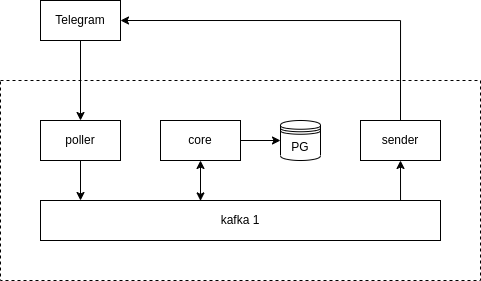

The diagram above was exported from draw.io. Its source (the exported page's mxGraphModel, read from the mxfile embedded in the PNG):
<mxGraphModel dx="787" dy="477" grid="1" gridSize="10" guides="1" tooltips="1" connect="1" arrows="1" fold="1" page="1" pageScale="1" pageWidth="827" pageHeight="1169" math="0" shadow="0">
  <root>
    <mxCell id="0" />
    <mxCell id="1" parent="0" />
    <mxCell id="miBH7GK4aa3x4Xay3SHT-16" style="edgeStyle=orthogonalEdgeStyle;rounded=0;orthogonalLoop=1;jettySize=auto;html=1;entryX=0.5;entryY=0;entryDx=0;entryDy=0;" edge="1" parent="1" source="miBH7GK4aa3x4Xay3SHT-1" target="miBH7GK4aa3x4Xay3SHT-6">
      <mxGeometry relative="1" as="geometry" />
    </mxCell>
    <mxCell id="miBH7GK4aa3x4Xay3SHT-1" value="Telegram" style="rounded=0;whiteSpace=wrap;html=1;" vertex="1" parent="1">
      <mxGeometry x="80" y="40" width="80" height="40" as="geometry" />
    </mxCell>
    <mxCell id="miBH7GK4aa3x4Xay3SHT-2" value="" style="rounded=0;whiteSpace=wrap;html=1;dashed=1;fillColor=none;" vertex="1" parent="1">
      <mxGeometry x="40" y="120" width="480" height="200" as="geometry" />
    </mxCell>
    <mxCell id="miBH7GK4aa3x4Xay3SHT-9" style="edgeStyle=orthogonalEdgeStyle;rounded=0;orthogonalLoop=1;jettySize=auto;html=1;exitX=0.5;exitY=1;exitDx=0;exitDy=0;entryX=0.1;entryY=0;entryDx=0;entryDy=0;entryPerimeter=0;" edge="1" parent="1" source="miBH7GK4aa3x4Xay3SHT-6" target="miBH7GK4aa3x4Xay3SHT-7">
      <mxGeometry relative="1" as="geometry" />
    </mxCell>
    <mxCell id="miBH7GK4aa3x4Xay3SHT-6" value="poller" style="rounded=0;whiteSpace=wrap;html=1;" vertex="1" parent="1">
      <mxGeometry x="80" y="160" width="80" height="40" as="geometry" />
    </mxCell>
    <mxCell id="miBH7GK4aa3x4Xay3SHT-7" value="kafka 1" style="rounded=0;whiteSpace=wrap;html=1;" vertex="1" parent="1">
      <mxGeometry x="80" y="240" width="400" height="40" as="geometry" />
    </mxCell>
    <mxCell id="miBH7GK4aa3x4Xay3SHT-11" value="" style="edgeStyle=orthogonalEdgeStyle;rounded=0;orthogonalLoop=1;jettySize=auto;html=1;startArrow=classic;startFill=1;entryX=0.4;entryY=0.01;entryDx=0;entryDy=0;entryPerimeter=0;" edge="1" parent="1" source="miBH7GK4aa3x4Xay3SHT-10" target="miBH7GK4aa3x4Xay3SHT-7">
      <mxGeometry relative="1" as="geometry" />
    </mxCell>
    <mxCell id="miBH7GK4aa3x4Xay3SHT-13" style="edgeStyle=orthogonalEdgeStyle;rounded=0;orthogonalLoop=1;jettySize=auto;html=1;entryX=0;entryY=0.5;entryDx=0;entryDy=0;" edge="1" parent="1" source="miBH7GK4aa3x4Xay3SHT-10" target="miBH7GK4aa3x4Xay3SHT-12">
      <mxGeometry relative="1" as="geometry" />
    </mxCell>
    <mxCell id="miBH7GK4aa3x4Xay3SHT-10" value="core" style="rounded=0;whiteSpace=wrap;html=1;" vertex="1" parent="1">
      <mxGeometry x="200" y="160" width="80" height="40" as="geometry" />
    </mxCell>
    <mxCell id="miBH7GK4aa3x4Xay3SHT-12" value="PG" style="shape=datastore;whiteSpace=wrap;html=1;" vertex="1" parent="1">
      <mxGeometry x="320" y="160" width="40" height="40" as="geometry" />
    </mxCell>
    <mxCell id="miBH7GK4aa3x4Xay3SHT-15" style="edgeStyle=orthogonalEdgeStyle;rounded=0;orthogonalLoop=1;jettySize=auto;html=1;exitX=0.5;exitY=1;exitDx=0;exitDy=0;startArrow=classic;startFill=1;endArrow=none;endFill=0;" edge="1" parent="1" source="miBH7GK4aa3x4Xay3SHT-14">
      <mxGeometry relative="1" as="geometry">
        <mxPoint x="440" y="240" as="targetPoint" />
        <Array as="points">
          <mxPoint x="440" y="240" />
        </Array>
      </mxGeometry>
    </mxCell>
    <mxCell id="miBH7GK4aa3x4Xay3SHT-18" style="edgeStyle=orthogonalEdgeStyle;rounded=0;orthogonalLoop=1;jettySize=auto;html=1;entryX=1;entryY=0.5;entryDx=0;entryDy=0;exitX=0.5;exitY=0;exitDx=0;exitDy=0;" edge="1" parent="1" source="miBH7GK4aa3x4Xay3SHT-14" target="miBH7GK4aa3x4Xay3SHT-1">
      <mxGeometry relative="1" as="geometry">
        <Array as="points">
          <mxPoint x="440" y="60" />
        </Array>
      </mxGeometry>
    </mxCell>
    <mxCell id="miBH7GK4aa3x4Xay3SHT-14" value="sender" style="rounded=0;whiteSpace=wrap;html=1;" vertex="1" parent="1">
      <mxGeometry x="400" y="160" width="80" height="40" as="geometry" />
    </mxCell>
  </root>
</mxGraphModel>